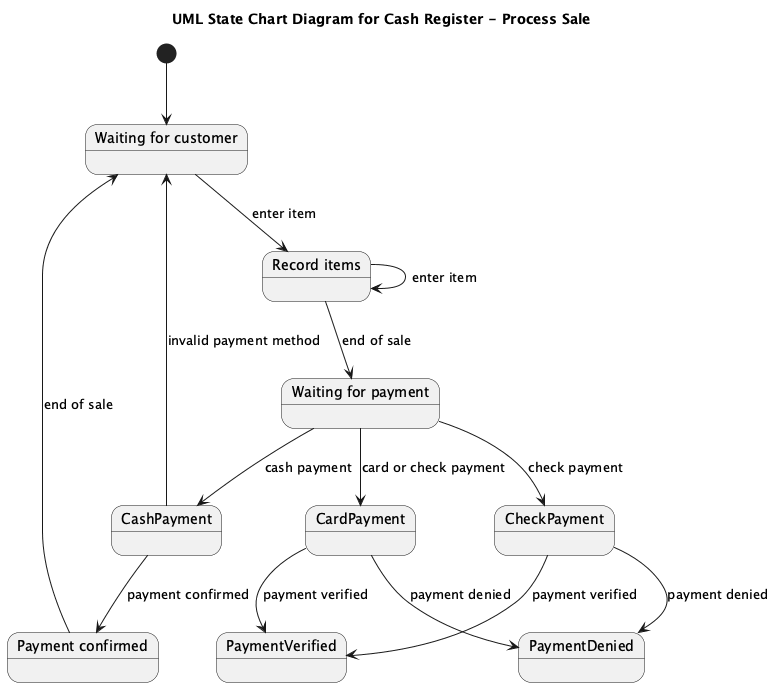

The diagram above was rendered by PlantUML. Its source (embedded in the PNG):
@startuml
title UML State Chart Diagram for Cash Register - Process Sale

[*] --> WaitingCustomer

state "Waiting for customer" as WaitingCustomer
state "Record items" as RecordItems
state "Waiting for payment" as WaitingPayment
state "Payment confirmed" as PaymentConfirmed

WaitingCustomer --> RecordItems : enter item
RecordItems --> RecordItems : enter item
RecordItems --> WaitingPayment : end of sale
WaitingPayment --> CashPayment : cash payment
CashPayment --> PaymentConfirmed : payment confirmed
CashPayment --> WaitingCustomer : invalid payment method

WaitingPayment --> CardPayment : card or check payment
CardPayment --> PaymentVerified : payment verified
CardPayment --> PaymentDenied : payment denied

WaitingPayment --> CheckPayment : check payment
CheckPayment --> PaymentVerified : payment verified
CheckPayment --> PaymentDenied : payment denied

PaymentConfirmed --> WaitingCustomer : end of sale
@enduml